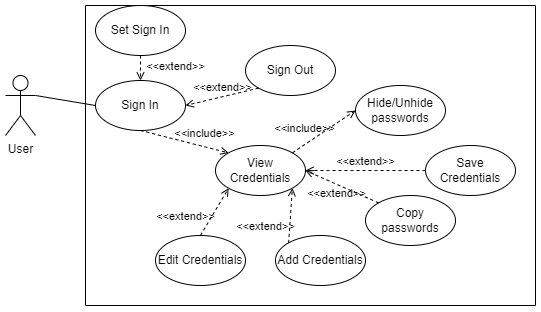

The diagram above was exported from draw.io. Its source (the exported page's mxGraphModel, read from the mxfile embedded in the PNG):
<mxGraphModel dx="756" dy="400" grid="1" gridSize="10" guides="1" tooltips="1" connect="1" arrows="1" fold="1" page="1" pageScale="1" pageWidth="1169" pageHeight="827" math="0" shadow="0">
  <root>
    <mxCell id="0" />
    <mxCell id="1" parent="0" />
    <mxCell id="wEPaZ30keEf7oGlMj-yY-1" value="" style="swimlane;startSize=0;" parent="1" vertex="1">
      <mxGeometry x="310" y="140" width="450" height="300" as="geometry" />
    </mxCell>
    <mxCell id="wEPaZ30keEf7oGlMj-yY-3" value="Sign In" style="ellipse;whiteSpace=wrap;html=1;" parent="wEPaZ30keEf7oGlMj-yY-1" vertex="1">
      <mxGeometry x="10" y="75" width="90" height="50" as="geometry" />
    </mxCell>
    <mxCell id="wEPaZ30keEf7oGlMj-yY-4" value="Set Sign In" style="ellipse;whiteSpace=wrap;html=1;" parent="wEPaZ30keEf7oGlMj-yY-1" vertex="1">
      <mxGeometry x="10" width="90" height="50" as="geometry" />
    </mxCell>
    <mxCell id="wEPaZ30keEf7oGlMj-yY-5" value="Sign Out" style="ellipse;whiteSpace=wrap;html=1;" parent="wEPaZ30keEf7oGlMj-yY-1" vertex="1">
      <mxGeometry x="160" y="40" width="90" height="50" as="geometry" />
    </mxCell>
    <mxCell id="wEPaZ30keEf7oGlMj-yY-6" value="View Credentials" style="ellipse;whiteSpace=wrap;html=1;" parent="wEPaZ30keEf7oGlMj-yY-1" vertex="1">
      <mxGeometry x="130" y="140" width="90" height="50" as="geometry" />
    </mxCell>
    <mxCell id="wEPaZ30keEf7oGlMj-yY-7" value="Hide/Unhide passwords" style="ellipse;whiteSpace=wrap;html=1;" parent="wEPaZ30keEf7oGlMj-yY-1" vertex="1">
      <mxGeometry x="270" y="80" width="90" height="50" as="geometry" />
    </mxCell>
    <mxCell id="wEPaZ30keEf7oGlMj-yY-8" value="Copy passwords" style="ellipse;whiteSpace=wrap;html=1;" parent="wEPaZ30keEf7oGlMj-yY-1" vertex="1">
      <mxGeometry x="280" y="190" width="90" height="50" as="geometry" />
    </mxCell>
    <mxCell id="mL8hyK8v3Te0kBC7LYM0-2" value="Edit Credentials" style="ellipse;whiteSpace=wrap;html=1;" parent="wEPaZ30keEf7oGlMj-yY-1" vertex="1">
      <mxGeometry x="70" y="230" width="90" height="50" as="geometry" />
    </mxCell>
    <mxCell id="mL8hyK8v3Te0kBC7LYM0-6" value="Add Credentials" style="ellipse;whiteSpace=wrap;html=1;" parent="wEPaZ30keEf7oGlMj-yY-1" vertex="1">
      <mxGeometry x="190" y="230" width="90" height="50" as="geometry" />
    </mxCell>
    <mxCell id="mL8hyK8v3Te0kBC7LYM0-8" value="Save Credentials" style="ellipse;whiteSpace=wrap;html=1;" parent="wEPaZ30keEf7oGlMj-yY-1" vertex="1">
      <mxGeometry x="340" y="140" width="90" height="50" as="geometry" />
    </mxCell>
    <mxCell id="1A38qkfNRPLfH7NeYKPI-2" value="&amp;lt;&amp;lt;include&amp;gt;&amp;gt;" style="html=1;verticalAlign=bottom;labelBackgroundColor=none;endArrow=open;endFill=0;dashed=1;rounded=0;entryX=0;entryY=0;entryDx=0;entryDy=0;exitX=0.5;exitY=1;exitDx=0;exitDy=0;" edge="1" parent="wEPaZ30keEf7oGlMj-yY-1" source="wEPaZ30keEf7oGlMj-yY-3" target="wEPaZ30keEf7oGlMj-yY-6">
      <mxGeometry x="0.4187" y="4" width="160" relative="1" as="geometry">
        <mxPoint x="30" y="180" as="sourcePoint" />
        <mxPoint x="190" y="180" as="targetPoint" />
        <mxPoint as="offset" />
      </mxGeometry>
    </mxCell>
    <mxCell id="1A38qkfNRPLfH7NeYKPI-3" value="&amp;lt;&amp;lt;extend&amp;gt;&amp;gt;" style="html=1;verticalAlign=bottom;labelBackgroundColor=none;endArrow=open;endFill=0;dashed=1;rounded=0;entryX=0.5;entryY=0;entryDx=0;entryDy=0;exitX=0.5;exitY=1;exitDx=0;exitDy=0;" edge="1" parent="wEPaZ30keEf7oGlMj-yY-1" source="wEPaZ30keEf7oGlMj-yY-4" target="wEPaZ30keEf7oGlMj-yY-3">
      <mxGeometry x="0.6" y="35" width="160" relative="1" as="geometry">
        <mxPoint x="20" y="40" as="sourcePoint" />
        <mxPoint x="180" y="40" as="targetPoint" />
        <mxPoint as="offset" />
      </mxGeometry>
    </mxCell>
    <mxCell id="1A38qkfNRPLfH7NeYKPI-4" value="&amp;lt;&amp;lt;extend&amp;gt;&amp;gt;" style="html=1;verticalAlign=bottom;labelBackgroundColor=none;endArrow=open;endFill=0;dashed=1;rounded=0;entryX=1;entryY=0.5;entryDx=0;entryDy=0;exitX=0;exitY=1;exitDx=0;exitDy=0;" edge="1" parent="wEPaZ30keEf7oGlMj-yY-1" source="wEPaZ30keEf7oGlMj-yY-5" target="wEPaZ30keEf7oGlMj-yY-3">
      <mxGeometry width="160" relative="1" as="geometry">
        <mxPoint x="250" y="50" as="sourcePoint" />
        <mxPoint x="410" y="50" as="targetPoint" />
      </mxGeometry>
    </mxCell>
    <mxCell id="1A38qkfNRPLfH7NeYKPI-5" value="&amp;lt;&amp;lt;extend&amp;gt;&amp;gt;" style="html=1;verticalAlign=bottom;labelBackgroundColor=none;endArrow=open;endFill=0;dashed=1;rounded=0;entryX=0;entryY=1;entryDx=0;entryDy=0;exitX=0.5;exitY=0;exitDx=0;exitDy=0;" edge="1" parent="wEPaZ30keEf7oGlMj-yY-1" source="mL8hyK8v3Te0kBC7LYM0-2" target="wEPaZ30keEf7oGlMj-yY-6">
      <mxGeometry x="-0.9654" y="18" width="160" relative="1" as="geometry">
        <mxPoint x="90" y="220" as="sourcePoint" />
        <mxPoint x="250" y="220" as="targetPoint" />
        <mxPoint as="offset" />
      </mxGeometry>
    </mxCell>
    <mxCell id="1A38qkfNRPLfH7NeYKPI-6" value="&amp;lt;&amp;lt;extend&amp;gt;&amp;gt;" style="html=1;verticalAlign=bottom;labelBackgroundColor=none;endArrow=open;endFill=0;dashed=1;rounded=0;entryX=1;entryY=1;entryDx=0;entryDy=0;exitX=0;exitY=0;exitDx=0;exitDy=0;" edge="1" parent="wEPaZ30keEf7oGlMj-yY-1" source="mL8hyK8v3Te0kBC7LYM0-6" target="wEPaZ30keEf7oGlMj-yY-6">
      <mxGeometry x="-0.7906" y="24" width="160" relative="1" as="geometry">
        <mxPoint x="130" y="170" as="sourcePoint" />
        <mxPoint x="290" y="170" as="targetPoint" />
        <mxPoint as="offset" />
      </mxGeometry>
    </mxCell>
    <mxCell id="1A38qkfNRPLfH7NeYKPI-9" value="&amp;lt;&amp;lt;include&amp;gt;&amp;gt;" style="html=1;verticalAlign=bottom;labelBackgroundColor=none;endArrow=open;endFill=0;dashed=1;rounded=0;exitX=1;exitY=0;exitDx=0;exitDy=0;entryX=0;entryY=0.5;entryDx=0;entryDy=0;" edge="1" parent="wEPaZ30keEf7oGlMj-yY-1" source="wEPaZ30keEf7oGlMj-yY-6" target="wEPaZ30keEf7oGlMj-yY-7">
      <mxGeometry x="-0.5153" y="6" width="160" relative="1" as="geometry">
        <mxPoint x="180" y="160" as="sourcePoint" />
        <mxPoint x="340" y="160" as="targetPoint" />
        <mxPoint as="offset" />
      </mxGeometry>
    </mxCell>
    <mxCell id="1A38qkfNRPLfH7NeYKPI-10" value="&amp;lt;&amp;lt;extend&amp;gt;&amp;gt;" style="html=1;verticalAlign=bottom;labelBackgroundColor=none;endArrow=open;endFill=0;dashed=1;rounded=0;entryX=1;entryY=0.5;entryDx=0;entryDy=0;exitX=0;exitY=0.5;exitDx=0;exitDy=0;" edge="1" parent="wEPaZ30keEf7oGlMj-yY-1" source="mL8hyK8v3Te0kBC7LYM0-8" target="wEPaZ30keEf7oGlMj-yY-6">
      <mxGeometry width="160" relative="1" as="geometry">
        <mxPoint x="190" y="140" as="sourcePoint" />
        <mxPoint x="350" y="140" as="targetPoint" />
      </mxGeometry>
    </mxCell>
    <mxCell id="1A38qkfNRPLfH7NeYKPI-11" value="&amp;lt;&amp;lt;extend&amp;gt;&amp;gt;" style="html=1;verticalAlign=bottom;labelBackgroundColor=none;endArrow=open;endFill=0;dashed=1;rounded=0;entryX=1;entryY=0.5;entryDx=0;entryDy=0;exitX=0;exitY=0;exitDx=0;exitDy=0;" edge="1" parent="wEPaZ30keEf7oGlMj-yY-1" source="wEPaZ30keEf7oGlMj-yY-8" target="wEPaZ30keEf7oGlMj-yY-6">
      <mxGeometry x="-0.0145" y="17" width="160" relative="1" as="geometry">
        <mxPoint x="220" y="180" as="sourcePoint" />
        <mxPoint x="380" y="180" as="targetPoint" />
        <mxPoint as="offset" />
      </mxGeometry>
    </mxCell>
    <mxCell id="wEPaZ30keEf7oGlMj-yY-2" value="User" style="shape=umlActor;verticalLabelPosition=bottom;verticalAlign=top;html=1;outlineConnect=0;" parent="1" vertex="1">
      <mxGeometry x="230" y="210" width="30" height="60" as="geometry" />
    </mxCell>
    <mxCell id="wEPaZ30keEf7oGlMj-yY-14" value="" style="endArrow=none;html=1;rounded=0;entryX=1;entryY=0.3333333333333333;entryDx=0;entryDy=0;entryPerimeter=0;exitX=0;exitY=0.5;exitDx=0;exitDy=0;" parent="1" source="wEPaZ30keEf7oGlMj-yY-3" target="wEPaZ30keEf7oGlMj-yY-2" edge="1">
      <mxGeometry width="50" height="50" relative="1" as="geometry">
        <mxPoint x="280" y="250" as="sourcePoint" />
        <mxPoint x="430" y="190" as="targetPoint" />
      </mxGeometry>
    </mxCell>
  </root>
</mxGraphModel>